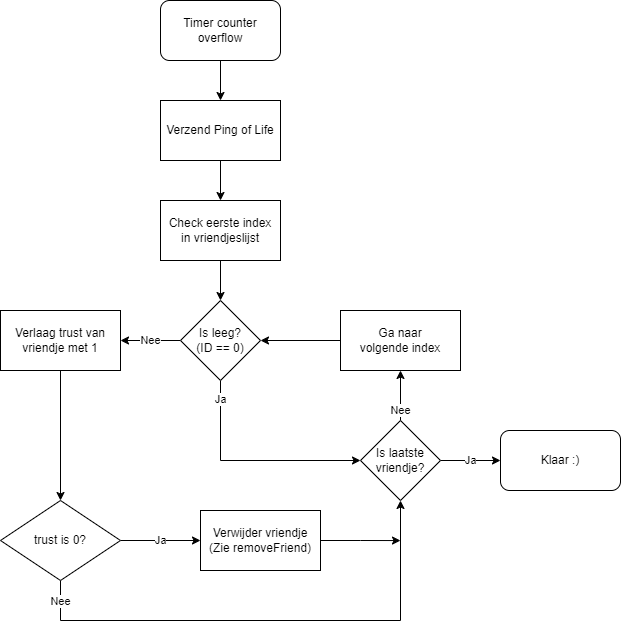

The diagram above was exported from draw.io. Its source (the exported page's mxGraphModel, read from the mxfile embedded in the PNG):
<mxGraphModel dx="732" dy="416" grid="1" gridSize="10" guides="1" tooltips="1" connect="1" arrows="1" fold="1" page="1" pageScale="1" pageWidth="850" pageHeight="1100" math="0" shadow="0">
  <root>
    <mxCell id="0" />
    <mxCell id="1" parent="0" />
    <mxCell id="QiQMtMD5_fQ3DhfolCQp-4" value="" style="edgeStyle=orthogonalEdgeStyle;rounded=0;orthogonalLoop=1;jettySize=auto;html=1;" parent="1" source="QiQMtMD5_fQ3DhfolCQp-2" target="QiQMtMD5_fQ3DhfolCQp-3" edge="1">
      <mxGeometry relative="1" as="geometry" />
    </mxCell>
    <mxCell id="QiQMtMD5_fQ3DhfolCQp-2" value="Timer counter&lt;br&gt;overflow" style="rounded=1;whiteSpace=wrap;html=1;" parent="1" vertex="1">
      <mxGeometry x="200" y="140" width="120" height="60" as="geometry" />
    </mxCell>
    <mxCell id="QiQMtMD5_fQ3DhfolCQp-6" value="" style="edgeStyle=orthogonalEdgeStyle;rounded=0;orthogonalLoop=1;jettySize=auto;html=1;" parent="1" source="QiQMtMD5_fQ3DhfolCQp-3" target="QiQMtMD5_fQ3DhfolCQp-5" edge="1">
      <mxGeometry relative="1" as="geometry" />
    </mxCell>
    <mxCell id="QiQMtMD5_fQ3DhfolCQp-3" value="Verzend Ping of Life" style="rounded=0;whiteSpace=wrap;html=1;" parent="1" vertex="1">
      <mxGeometry x="200" y="240" width="120" height="60" as="geometry" />
    </mxCell>
    <mxCell id="lIP5_af2h2Of1_JUYpb1-2" value="" style="edgeStyle=orthogonalEdgeStyle;rounded=0;orthogonalLoop=1;jettySize=auto;html=1;" parent="1" source="QiQMtMD5_fQ3DhfolCQp-5" target="lIP5_af2h2Of1_JUYpb1-1" edge="1">
      <mxGeometry relative="1" as="geometry" />
    </mxCell>
    <mxCell id="QiQMtMD5_fQ3DhfolCQp-5" value="Check eerste index&lt;br&gt;in vriendjeslijst" style="rounded=0;whiteSpace=wrap;html=1;" parent="1" vertex="1">
      <mxGeometry x="200" y="340" width="120" height="60" as="geometry" />
    </mxCell>
    <mxCell id="lIP5_af2h2Of1_JUYpb1-11" style="edgeStyle=orthogonalEdgeStyle;rounded=0;orthogonalLoop=1;jettySize=auto;html=1;exitX=0.5;exitY=1;exitDx=0;exitDy=0;" parent="1" source="QiQMtMD5_fQ3DhfolCQp-11" target="QiQMtMD5_fQ3DhfolCQp-13" edge="1">
      <mxGeometry relative="1" as="geometry" />
    </mxCell>
    <mxCell id="QiQMtMD5_fQ3DhfolCQp-11" value="Verlaag trust van vriendje met 1" style="rounded=0;whiteSpace=wrap;html=1;" parent="1" vertex="1">
      <mxGeometry x="40" y="450" width="120" height="60" as="geometry" />
    </mxCell>
    <mxCell id="lIP5_af2h2Of1_JUYpb1-13" value="Ja" style="edgeStyle=orthogonalEdgeStyle;rounded=0;orthogonalLoop=1;jettySize=auto;html=1;" parent="1" source="QiQMtMD5_fQ3DhfolCQp-13" target="lIP5_af2h2Of1_JUYpb1-12" edge="1">
      <mxGeometry relative="1" as="geometry" />
    </mxCell>
    <mxCell id="dFq3fW2xEWsJrdM88d1B-2" value="Nee" style="edgeStyle=orthogonalEdgeStyle;rounded=0;orthogonalLoop=1;jettySize=auto;html=1;exitX=0.5;exitY=1;exitDx=0;exitDy=0;entryX=0.5;entryY=1;entryDx=0;entryDy=0;" parent="1" source="QiQMtMD5_fQ3DhfolCQp-13" target="lIP5_af2h2Of1_JUYpb1-5" edge="1">
      <mxGeometry x="-0.9167" relative="1" as="geometry">
        <mxPoint x="440" y="705" as="targetPoint" />
        <Array as="points">
          <mxPoint x="100" y="760" />
          <mxPoint x="440" y="760" />
        </Array>
        <mxPoint as="offset" />
      </mxGeometry>
    </mxCell>
    <mxCell id="QiQMtMD5_fQ3DhfolCQp-13" value="trust is 0?" style="rhombus;whiteSpace=wrap;html=1;" parent="1" vertex="1">
      <mxGeometry x="40" y="640" width="120" height="80" as="geometry" />
    </mxCell>
    <mxCell id="lIP5_af2h2Of1_JUYpb1-3" value="Nee" style="edgeStyle=orthogonalEdgeStyle;rounded=0;orthogonalLoop=1;jettySize=auto;html=1;" parent="1" source="lIP5_af2h2Of1_JUYpb1-1" target="QiQMtMD5_fQ3DhfolCQp-11" edge="1">
      <mxGeometry relative="1" as="geometry">
        <mxPoint as="offset" />
      </mxGeometry>
    </mxCell>
    <mxCell id="lIP5_af2h2Of1_JUYpb1-7" value="Ja" style="edgeStyle=orthogonalEdgeStyle;rounded=0;orthogonalLoop=1;jettySize=auto;html=1;exitX=0.5;exitY=1;exitDx=0;exitDy=0;entryX=0;entryY=0.5;entryDx=0;entryDy=0;" parent="1" source="lIP5_af2h2Of1_JUYpb1-1" target="lIP5_af2h2Of1_JUYpb1-5" edge="1">
      <mxGeometry x="-0.8261" relative="1" as="geometry">
        <mxPoint as="offset" />
      </mxGeometry>
    </mxCell>
    <mxCell id="lIP5_af2h2Of1_JUYpb1-1" value="Is leeg?&lt;br&gt;(ID == 0)" style="rhombus;whiteSpace=wrap;html=1;" parent="1" vertex="1">
      <mxGeometry x="220" y="440" width="80" height="80" as="geometry" />
    </mxCell>
    <mxCell id="lIP5_af2h2Of1_JUYpb1-9" value="Nee" style="edgeStyle=orthogonalEdgeStyle;rounded=0;orthogonalLoop=1;jettySize=auto;html=1;exitX=0.5;exitY=0;exitDx=0;exitDy=0;entryX=0.5;entryY=1;entryDx=0;entryDy=0;" parent="1" source="lIP5_af2h2Of1_JUYpb1-5" target="lIP5_af2h2Of1_JUYpb1-8" edge="1">
      <mxGeometry x="-0.6" relative="1" as="geometry">
        <mxPoint as="offset" />
      </mxGeometry>
    </mxCell>
    <mxCell id="gXGI1Cslicq0UUHdrZo7-2" value="Ja" style="edgeStyle=orthogonalEdgeStyle;rounded=0;orthogonalLoop=1;jettySize=auto;html=1;" parent="1" source="lIP5_af2h2Of1_JUYpb1-5" target="gXGI1Cslicq0UUHdrZo7-1" edge="1">
      <mxGeometry relative="1" as="geometry" />
    </mxCell>
    <mxCell id="lIP5_af2h2Of1_JUYpb1-5" value="Is laatste&lt;br&gt;vriendje?" style="rhombus;whiteSpace=wrap;html=1;" parent="1" vertex="1">
      <mxGeometry x="400" y="560" width="80" height="80" as="geometry" />
    </mxCell>
    <mxCell id="lIP5_af2h2Of1_JUYpb1-10" style="edgeStyle=orthogonalEdgeStyle;rounded=0;orthogonalLoop=1;jettySize=auto;html=1;exitX=0;exitY=0.5;exitDx=0;exitDy=0;entryX=1;entryY=0.5;entryDx=0;entryDy=0;" parent="1" source="lIP5_af2h2Of1_JUYpb1-8" target="lIP5_af2h2Of1_JUYpb1-1" edge="1">
      <mxGeometry relative="1" as="geometry" />
    </mxCell>
    <mxCell id="lIP5_af2h2Of1_JUYpb1-8" value="Ga naar&lt;br&gt;volgende index" style="rounded=0;whiteSpace=wrap;html=1;" parent="1" vertex="1">
      <mxGeometry x="380" y="450" width="120" height="60" as="geometry" />
    </mxCell>
    <mxCell id="dFq3fW2xEWsJrdM88d1B-3" style="edgeStyle=orthogonalEdgeStyle;rounded=0;orthogonalLoop=1;jettySize=auto;html=1;exitX=1;exitY=0.5;exitDx=0;exitDy=0;" parent="1" source="lIP5_af2h2Of1_JUYpb1-12" edge="1">
      <mxGeometry relative="1" as="geometry">
        <mxPoint x="440" y="680.0566037735849" as="targetPoint" />
      </mxGeometry>
    </mxCell>
    <mxCell id="lIP5_af2h2Of1_JUYpb1-12" value="Verwijder vriendje&lt;br&gt;(Zie removeFriend)" style="whiteSpace=wrap;html=1;" parent="1" vertex="1">
      <mxGeometry x="240" y="650" width="120" height="60" as="geometry" />
    </mxCell>
    <mxCell id="gXGI1Cslicq0UUHdrZo7-1" value="Klaar :)" style="rounded=1;whiteSpace=wrap;html=1;" parent="1" vertex="1">
      <mxGeometry x="540" y="570" width="120" height="60" as="geometry" />
    </mxCell>
  </root>
</mxGraphModel>